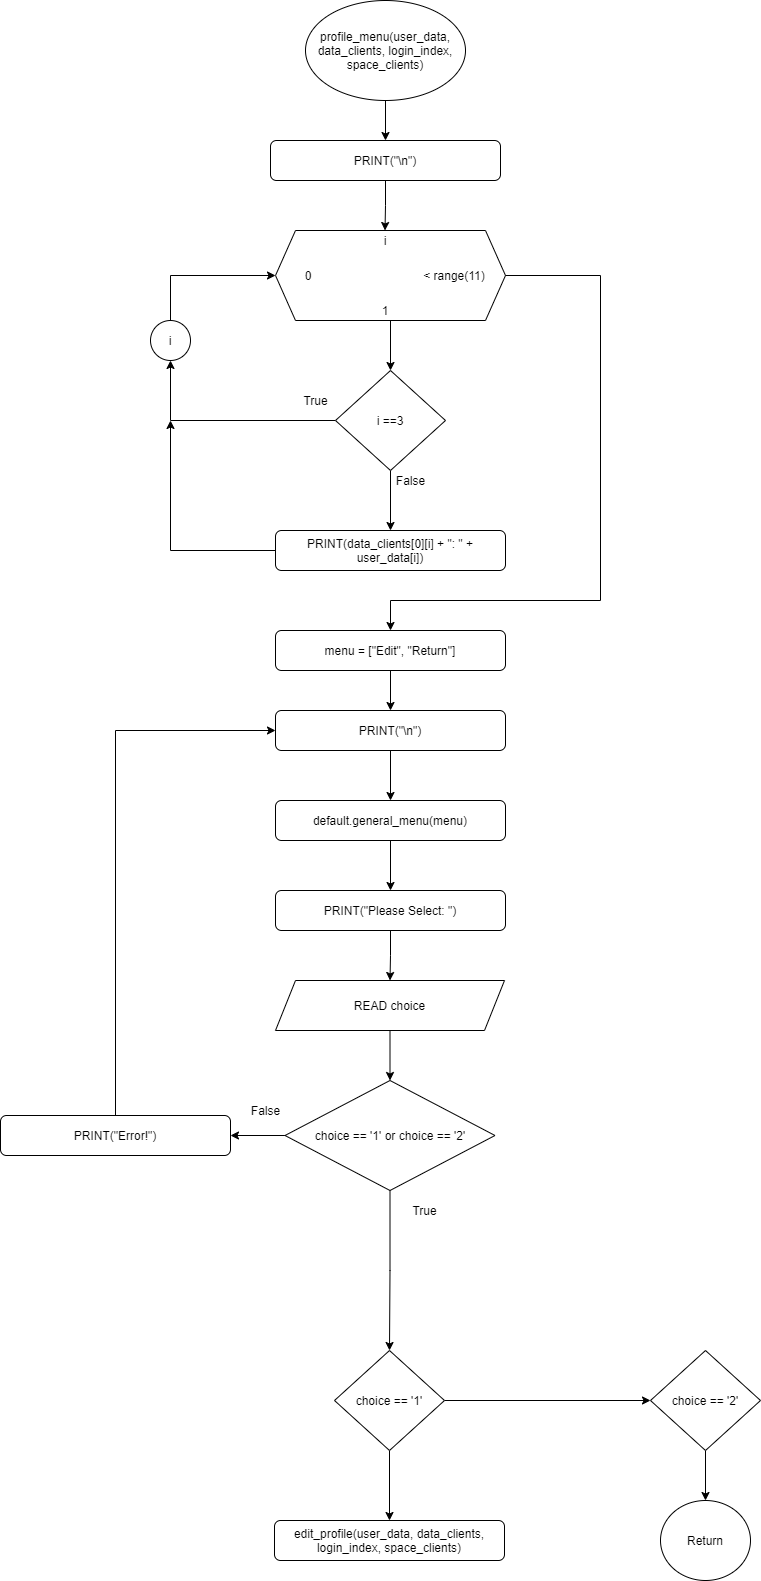

The diagram above was exported from draw.io. Its source (the exported page's mxGraphModel, read from the mxfile embedded in the PNG):
<mxGraphModel dx="1150" dy="688" grid="1" gridSize="10" guides="1" tooltips="1" connect="1" arrows="1" fold="1" page="1" pageScale="1" pageWidth="3300" pageHeight="4681" math="0" shadow="0">
  <root>
    <mxCell id="0" />
    <mxCell id="1" parent="0" />
    <mxCell id="seyrnWr0ilwIP1S3ZuyP-12" value="" style="edgeStyle=orthogonalEdgeStyle;rounded=0;orthogonalLoop=1;jettySize=auto;html=1;" parent="1" source="4hAsbZaLSSAf6A-Fuyxp-1" target="4hAsbZaLSSAf6A-Fuyxp-17" edge="1">
      <mxGeometry relative="1" as="geometry" />
    </mxCell>
    <mxCell id="4hAsbZaLSSAf6A-Fuyxp-1" value="profile_menu(user_data, data_clients, login_index, space_clients)" style="ellipse;whiteSpace=wrap;html=1;" parent="1" vertex="1">
      <mxGeometry x="455" y="120" width="160" height="100" as="geometry" />
    </mxCell>
    <mxCell id="4hAsbZaLSSAf6A-Fuyxp-10" value="" style="group" parent="1" vertex="1" connectable="0">
      <mxGeometry x="425" y="350" width="230" height="90" as="geometry" />
    </mxCell>
    <mxCell id="4hAsbZaLSSAf6A-Fuyxp-3" value="" style="shape=hexagon;perimeter=hexagonPerimeter2;whiteSpace=wrap;html=1;fixedSize=1;" parent="4hAsbZaLSSAf6A-Fuyxp-10" vertex="1">
      <mxGeometry width="230.00000000000003" height="90" as="geometry" />
    </mxCell>
    <mxCell id="4hAsbZaLSSAf6A-Fuyxp-4" value="i" style="text;html=1;strokeColor=none;fillColor=none;align=center;verticalAlign=middle;whiteSpace=wrap;rounded=0;" parent="4hAsbZaLSSAf6A-Fuyxp-10" vertex="1">
      <mxGeometry x="87.61904761904762" width="43.80952380952381" height="20" as="geometry" />
    </mxCell>
    <mxCell id="4hAsbZaLSSAf6A-Fuyxp-5" value="0" style="text;html=1;strokeColor=none;fillColor=none;align=center;verticalAlign=middle;whiteSpace=wrap;rounded=0;" parent="4hAsbZaLSSAf6A-Fuyxp-10" vertex="1">
      <mxGeometry x="10.952380952380953" y="35" width="43.80952380952381" height="20" as="geometry" />
    </mxCell>
    <mxCell id="4hAsbZaLSSAf6A-Fuyxp-6" value="1" style="text;html=1;strokeColor=none;fillColor=none;align=center;verticalAlign=middle;whiteSpace=wrap;rounded=0;" parent="4hAsbZaLSSAf6A-Fuyxp-10" vertex="1">
      <mxGeometry x="87.61904761904762" y="70" width="43.80952380952381" height="20" as="geometry" />
    </mxCell>
    <mxCell id="4hAsbZaLSSAf6A-Fuyxp-7" value="&amp;lt; range(11)" style="text;html=1;strokeColor=none;fillColor=none;align=center;verticalAlign=middle;whiteSpace=wrap;rounded=0;" parent="4hAsbZaLSSAf6A-Fuyxp-10" vertex="1">
      <mxGeometry x="145" y="35" width="68.1" height="20" as="geometry" />
    </mxCell>
    <mxCell id="seyrnWr0ilwIP1S3ZuyP-13" style="edgeStyle=orthogonalEdgeStyle;rounded=0;orthogonalLoop=1;jettySize=auto;html=1;exitX=0.5;exitY=1;exitDx=0;exitDy=0;" parent="1" source="4hAsbZaLSSAf6A-Fuyxp-17" target="4hAsbZaLSSAf6A-Fuyxp-4" edge="1">
      <mxGeometry relative="1" as="geometry" />
    </mxCell>
    <mxCell id="4hAsbZaLSSAf6A-Fuyxp-17" value="PRINT(&quot;\n&quot;)" style="rounded=1;whiteSpace=wrap;html=1;" parent="1" vertex="1">
      <mxGeometry x="420" y="260" width="230" height="40" as="geometry" />
    </mxCell>
    <mxCell id="seyrnWr0ilwIP1S3ZuyP-15" value="" style="edgeStyle=orthogonalEdgeStyle;rounded=0;orthogonalLoop=1;jettySize=auto;html=1;" parent="1" source="4hAsbZaLSSAf6A-Fuyxp-18" target="4hAsbZaLSSAf6A-Fuyxp-20" edge="1">
      <mxGeometry relative="1" as="geometry" />
    </mxCell>
    <mxCell id="seyrnWr0ilwIP1S3ZuyP-40" style="edgeStyle=orthogonalEdgeStyle;rounded=0;orthogonalLoop=1;jettySize=auto;html=1;entryX=0.5;entryY=1;entryDx=0;entryDy=0;" parent="1" source="4hAsbZaLSSAf6A-Fuyxp-18" target="seyrnWr0ilwIP1S3ZuyP-39" edge="1">
      <mxGeometry relative="1" as="geometry" />
    </mxCell>
    <mxCell id="4hAsbZaLSSAf6A-Fuyxp-18" value="i ==3" style="rhombus;whiteSpace=wrap;html=1;" parent="1" vertex="1">
      <mxGeometry x="485" y="490" width="110" height="100" as="geometry" />
    </mxCell>
    <mxCell id="seyrnWr0ilwIP1S3ZuyP-42" style="edgeStyle=orthogonalEdgeStyle;rounded=0;orthogonalLoop=1;jettySize=auto;html=1;exitX=0;exitY=0.5;exitDx=0;exitDy=0;" parent="1" source="4hAsbZaLSSAf6A-Fuyxp-20" edge="1">
      <mxGeometry relative="1" as="geometry">
        <mxPoint x="320" y="540" as="targetPoint" />
      </mxGeometry>
    </mxCell>
    <mxCell id="4hAsbZaLSSAf6A-Fuyxp-20" value="PRINT(data_clients[0][i] + &quot;: &quot; + user_data[i])" style="rounded=1;whiteSpace=wrap;html=1;" parent="1" vertex="1">
      <mxGeometry x="425" y="650" width="230" height="40" as="geometry" />
    </mxCell>
    <mxCell id="seyrnWr0ilwIP1S3ZuyP-17" value="" style="edgeStyle=orthogonalEdgeStyle;rounded=0;orthogonalLoop=1;jettySize=auto;html=1;" parent="1" source="seyrnWr0ilwIP1S3ZuyP-1" target="seyrnWr0ilwIP1S3ZuyP-3" edge="1">
      <mxGeometry relative="1" as="geometry" />
    </mxCell>
    <mxCell id="seyrnWr0ilwIP1S3ZuyP-1" value="menu = [&quot;Edit&quot;, &quot;Return&quot;]" style="rounded=1;whiteSpace=wrap;html=1;" parent="1" vertex="1">
      <mxGeometry x="425" y="750" width="230" height="40" as="geometry" />
    </mxCell>
    <mxCell id="seyrnWr0ilwIP1S3ZuyP-35" value="" style="edgeStyle=orthogonalEdgeStyle;rounded=0;orthogonalLoop=1;jettySize=auto;html=1;" parent="1" source="seyrnWr0ilwIP1S3ZuyP-2" target="seyrnWr0ilwIP1S3ZuyP-7" edge="1">
      <mxGeometry relative="1" as="geometry" />
    </mxCell>
    <mxCell id="seyrnWr0ilwIP1S3ZuyP-37" style="edgeStyle=orthogonalEdgeStyle;rounded=0;orthogonalLoop=1;jettySize=auto;html=1;entryX=0.5;entryY=0;entryDx=0;entryDy=0;" parent="1" source="seyrnWr0ilwIP1S3ZuyP-2" target="seyrnWr0ilwIP1S3ZuyP-8" edge="1">
      <mxGeometry relative="1" as="geometry" />
    </mxCell>
    <mxCell id="seyrnWr0ilwIP1S3ZuyP-2" value="choice == '1' or choice == '2'" style="rhombus;whiteSpace=wrap;html=1;" parent="1" vertex="1">
      <mxGeometry x="434.5" y="1200" width="210" height="110" as="geometry" />
    </mxCell>
    <mxCell id="seyrnWr0ilwIP1S3ZuyP-18" value="" style="edgeStyle=orthogonalEdgeStyle;rounded=0;orthogonalLoop=1;jettySize=auto;html=1;" parent="1" source="seyrnWr0ilwIP1S3ZuyP-3" target="seyrnWr0ilwIP1S3ZuyP-4" edge="1">
      <mxGeometry relative="1" as="geometry" />
    </mxCell>
    <mxCell id="seyrnWr0ilwIP1S3ZuyP-3" value="PRINT(&quot;\n&quot;)" style="rounded=1;whiteSpace=wrap;html=1;" parent="1" vertex="1">
      <mxGeometry x="425" y="830" width="230" height="40" as="geometry" />
    </mxCell>
    <mxCell id="seyrnWr0ilwIP1S3ZuyP-19" value="" style="edgeStyle=orthogonalEdgeStyle;rounded=0;orthogonalLoop=1;jettySize=auto;html=1;" parent="1" source="seyrnWr0ilwIP1S3ZuyP-4" target="seyrnWr0ilwIP1S3ZuyP-5" edge="1">
      <mxGeometry relative="1" as="geometry" />
    </mxCell>
    <mxCell id="seyrnWr0ilwIP1S3ZuyP-4" value="default.general_menu(menu)" style="rounded=1;whiteSpace=wrap;html=1;" parent="1" vertex="1">
      <mxGeometry x="425" y="920" width="230" height="40" as="geometry" />
    </mxCell>
    <mxCell id="seyrnWr0ilwIP1S3ZuyP-20" value="" style="edgeStyle=orthogonalEdgeStyle;rounded=0;orthogonalLoop=1;jettySize=auto;html=1;" parent="1" source="seyrnWr0ilwIP1S3ZuyP-5" target="seyrnWr0ilwIP1S3ZuyP-6" edge="1">
      <mxGeometry relative="1" as="geometry" />
    </mxCell>
    <mxCell id="seyrnWr0ilwIP1S3ZuyP-5" value="PRINT(&quot;Please Select: &quot;)" style="rounded=1;whiteSpace=wrap;html=1;" parent="1" vertex="1">
      <mxGeometry x="425" y="1010" width="230" height="40" as="geometry" />
    </mxCell>
    <mxCell id="seyrnWr0ilwIP1S3ZuyP-21" value="" style="edgeStyle=orthogonalEdgeStyle;rounded=0;orthogonalLoop=1;jettySize=auto;html=1;" parent="1" source="seyrnWr0ilwIP1S3ZuyP-6" target="seyrnWr0ilwIP1S3ZuyP-2" edge="1">
      <mxGeometry relative="1" as="geometry" />
    </mxCell>
    <mxCell id="seyrnWr0ilwIP1S3ZuyP-6" value="READ choice" style="shape=parallelogram;perimeter=parallelogramPerimeter;whiteSpace=wrap;html=1;fixedSize=1;" parent="1" vertex="1">
      <mxGeometry x="425" y="1100" width="229" height="50" as="geometry" />
    </mxCell>
    <mxCell id="seyrnWr0ilwIP1S3ZuyP-36" style="edgeStyle=orthogonalEdgeStyle;rounded=0;orthogonalLoop=1;jettySize=auto;html=1;exitX=0.5;exitY=0;exitDx=0;exitDy=0;entryX=0;entryY=0.5;entryDx=0;entryDy=0;" parent="1" source="seyrnWr0ilwIP1S3ZuyP-7" target="seyrnWr0ilwIP1S3ZuyP-3" edge="1">
      <mxGeometry relative="1" as="geometry" />
    </mxCell>
    <mxCell id="seyrnWr0ilwIP1S3ZuyP-7" value="PRINT(&quot;Error!&quot;)" style="rounded=1;whiteSpace=wrap;html=1;" parent="1" vertex="1">
      <mxGeometry x="150" y="1235" width="230" height="40" as="geometry" />
    </mxCell>
    <mxCell id="seyrnWr0ilwIP1S3ZuyP-24" style="edgeStyle=orthogonalEdgeStyle;rounded=0;orthogonalLoop=1;jettySize=auto;html=1;exitX=1;exitY=0.5;exitDx=0;exitDy=0;entryX=0;entryY=0.5;entryDx=0;entryDy=0;" parent="1" source="seyrnWr0ilwIP1S3ZuyP-8" target="seyrnWr0ilwIP1S3ZuyP-9" edge="1">
      <mxGeometry relative="1" as="geometry" />
    </mxCell>
    <mxCell id="seyrnWr0ilwIP1S3ZuyP-26" value="" style="edgeStyle=orthogonalEdgeStyle;rounded=0;orthogonalLoop=1;jettySize=auto;html=1;" parent="1" source="seyrnWr0ilwIP1S3ZuyP-8" target="seyrnWr0ilwIP1S3ZuyP-10" edge="1">
      <mxGeometry relative="1" as="geometry" />
    </mxCell>
    <mxCell id="seyrnWr0ilwIP1S3ZuyP-8" value="choice == '1'" style="rhombus;whiteSpace=wrap;html=1;" parent="1" vertex="1">
      <mxGeometry x="484" y="1470" width="110" height="100" as="geometry" />
    </mxCell>
    <mxCell id="seyrnWr0ilwIP1S3ZuyP-25" style="edgeStyle=orthogonalEdgeStyle;rounded=0;orthogonalLoop=1;jettySize=auto;html=1;exitX=0.5;exitY=1;exitDx=0;exitDy=0;entryX=0.5;entryY=0;entryDx=0;entryDy=0;" parent="1" source="seyrnWr0ilwIP1S3ZuyP-9" target="seyrnWr0ilwIP1S3ZuyP-11" edge="1">
      <mxGeometry relative="1" as="geometry" />
    </mxCell>
    <mxCell id="seyrnWr0ilwIP1S3ZuyP-9" value="choice == '2'" style="rhombus;whiteSpace=wrap;html=1;" parent="1" vertex="1">
      <mxGeometry x="800" y="1470" width="110" height="100" as="geometry" />
    </mxCell>
    <mxCell id="seyrnWr0ilwIP1S3ZuyP-10" value="edit_profile(user_data, data_clients, login_index, space_clients)" style="rounded=1;whiteSpace=wrap;html=1;" parent="1" vertex="1">
      <mxGeometry x="424" y="1640" width="230" height="40" as="geometry" />
    </mxCell>
    <mxCell id="seyrnWr0ilwIP1S3ZuyP-11" value="Return" style="ellipse;whiteSpace=wrap;html=1;" parent="1" vertex="1">
      <mxGeometry x="810" y="1620" width="90" height="80" as="geometry" />
    </mxCell>
    <mxCell id="seyrnWr0ilwIP1S3ZuyP-14" value="" style="edgeStyle=orthogonalEdgeStyle;rounded=0;orthogonalLoop=1;jettySize=auto;html=1;" parent="1" source="4hAsbZaLSSAf6A-Fuyxp-3" target="4hAsbZaLSSAf6A-Fuyxp-18" edge="1">
      <mxGeometry relative="1" as="geometry" />
    </mxCell>
    <mxCell id="seyrnWr0ilwIP1S3ZuyP-28" value="True" style="text;html=1;align=center;verticalAlign=middle;resizable=0;points=[];autosize=1;strokeColor=none;" parent="1" vertex="1">
      <mxGeometry x="445" y="510" width="40" height="20" as="geometry" />
    </mxCell>
    <mxCell id="seyrnWr0ilwIP1S3ZuyP-29" value="False" style="text;html=1;align=center;verticalAlign=middle;resizable=0;points=[];autosize=1;strokeColor=none;" parent="1" vertex="1">
      <mxGeometry x="540" y="590" width="40" height="20" as="geometry" />
    </mxCell>
    <mxCell id="seyrnWr0ilwIP1S3ZuyP-34" value="False" style="text;html=1;align=center;verticalAlign=middle;resizable=0;points=[];autosize=1;strokeColor=none;" parent="1" vertex="1">
      <mxGeometry x="394.5" y="1220" width="40" height="20" as="geometry" />
    </mxCell>
    <mxCell id="seyrnWr0ilwIP1S3ZuyP-38" value="True" style="text;html=1;align=center;verticalAlign=middle;resizable=0;points=[];autosize=1;strokeColor=none;" parent="1" vertex="1">
      <mxGeometry x="554" y="1320" width="40" height="20" as="geometry" />
    </mxCell>
    <mxCell id="seyrnWr0ilwIP1S3ZuyP-41" style="edgeStyle=orthogonalEdgeStyle;rounded=0;orthogonalLoop=1;jettySize=auto;html=1;entryX=0;entryY=0.5;entryDx=0;entryDy=0;" parent="1" source="seyrnWr0ilwIP1S3ZuyP-39" target="4hAsbZaLSSAf6A-Fuyxp-3" edge="1">
      <mxGeometry relative="1" as="geometry">
        <Array as="points">
          <mxPoint x="320" y="395" />
        </Array>
      </mxGeometry>
    </mxCell>
    <mxCell id="seyrnWr0ilwIP1S3ZuyP-39" value="i" style="ellipse;whiteSpace=wrap;html=1;aspect=fixed;" parent="1" vertex="1">
      <mxGeometry x="300" y="440" width="40" height="40" as="geometry" />
    </mxCell>
    <mxCell id="seyrnWr0ilwIP1S3ZuyP-43" style="edgeStyle=orthogonalEdgeStyle;rounded=0;orthogonalLoop=1;jettySize=auto;html=1;exitX=1;exitY=0.5;exitDx=0;exitDy=0;entryX=0.5;entryY=0;entryDx=0;entryDy=0;" parent="1" source="4hAsbZaLSSAf6A-Fuyxp-3" target="seyrnWr0ilwIP1S3ZuyP-1" edge="1">
      <mxGeometry relative="1" as="geometry">
        <Array as="points">
          <mxPoint x="750" y="395" />
          <mxPoint x="750" y="720" />
          <mxPoint x="540" y="720" />
        </Array>
      </mxGeometry>
    </mxCell>
  </root>
</mxGraphModel>